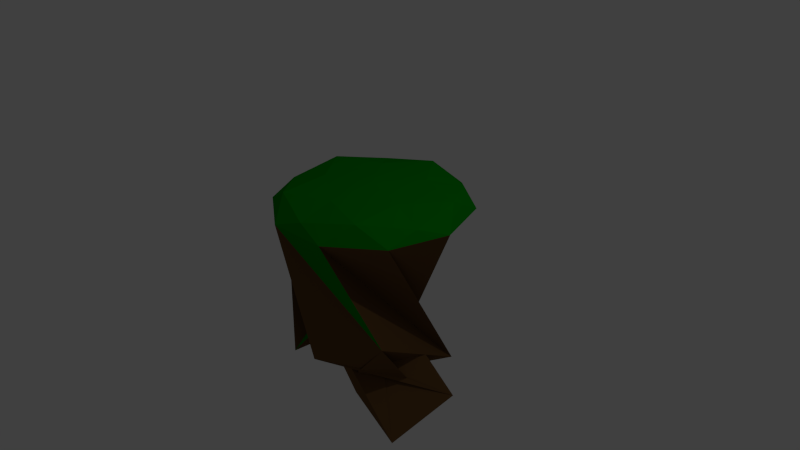 # Source: floatingisland_4.blend  (saved by Blender 2.73.0; exported with 4.5.12 LTS)
import bpy
from mathutils import Matrix  # noqa: F401  (used for matrix-valued properties, if any)

bpy.ops.wm.read_factory_settings(use_empty=True)
scene = bpy.context.scene
scene.name = 'Scene'

# ---- collections
col_collection_1 = bpy.data.collections.new('Collection 1'); scene.collection.children.link(col_collection_1)

# ---- materials (node trees are filled in below, after node groups)
mat_grass = bpy.data.materials.new('Grass')
mat_grass.alpha_threshold = 0.0
mat_grass.use_transparent_shadow = False
mat_grass.diffuse_color = (0.0, 0.2668, 0.001785, 1.0)
mat_grass.roughness = 0.5
mat_grass.specular_intensity = 0.0
mat_grass.line_color = (0.0, 0.0, 0.0, 1.0)
mat_dirt = bpy.data.materials.new('dirt')
mat_dirt.alpha_threshold = 0.0
mat_dirt.use_transparent_shadow = False
mat_dirt.diffuse_color = (0.1424, 0.07257, 0.02475, 1.0)
mat_dirt.roughness = 0.5
mat_dirt.specular_intensity = 0.0
mat_dirt.line_color = (0.0, 0.0, 0.0, 1.0)

# ---- material node trees

# ---- world
world_world = bpy.data.worlds.new('World'); scene.world = world_world
world_world.color = (0.05088, 0.05088, 0.05088)
world_world.use_sun_shadow = False
world_world.sun_shadow_jitter_overblur = 0.0
world_world.cycles.sampling_method = 'MANUAL'
world_world.cycles.sample_map_resolution = 256

# ---- cameras
cam_camera = bpy.data.cameras.new('Camera')
cam_camera.clip_end = 100.0
cam_camera.lens = 35.0
cam_camera.sensor_width = 32.0
cam_camera.sensor_height = 18.0
cam_camera.ortho_scale = 7.314
cam_camera.dof.focus_distance = 0.0
cam_camera.dof.aperture_fstop = 128.0

# ---- lights
light_lamp = bpy.data.lights.new('Lamp', 'POINT')
light_lamp.transmission_factor = 0.0
light_lamp.cutoff_distance = 30.0
light_lamp.energy = 100.0
light_lamp.shadow_buffer_clip_start = 1.001
light_lamp.shadow_soft_size = 0.1
light_lamp.shadow_maximum_resolution = 0.006
light_lamp.use_absolute_resolution = True
light_lamp.cycles.use_multiple_importance_sampling = False

# ---- meshes
me_icosphere = bpy.data.meshes.new('Icosphere')
me_icosphere.from_pydata([(-0.02637, 0.03277, -1.965), (0.3408, 1.136, -1.978), (0.1042, -1.122, -1.028), (0.948, -0.601, -2.165), (-0.3537, -1.083, -1.145), (-1.179, -0.1149, -0.4634), (0.0129, -1.129, 0.8438), (-1.119, -0.3635, 0.8438), (-0.7409, 0.9495, 0.8438), (0.6247, 0.9957, 0.8438), (1.091, -0.2888, 0.8438), (-0.02637, 0.03277, 1.001), (0.6521, -0.04761, -1.584), (0.2358, -0.5981, -1.467), (0.8464, -0.6456, -0.7706), (-0.7042, 0.906, -2.465), (0.4271, -0.4782, -0.8303), (-0.6931, 0.182, -2.668), (0.9768, 0.4972, -1.978), (-0.2316, 0.6844, -1.163), (-0.8369, -0.7189, -0.06188), (0.1793, 1.119, -0.1443), (1.05, -0.6951, 0.7097), (1.272, 0.07667, 0.7097), (-0.386, -1.216, 0.7097), (0.4167, -1.189, 0.7097), (-1.325, -0.01113, 0.7097), (-1.051, -0.7661, 0.7097), (-0.4695, 1.254, 0.7097), (-1.103, 0.7606, 0.7097), (0.9986, 0.8317, 0.7097), (0.3332, 1.282, 0.7097), (0.6532, -0.8391, 0.9459), (-0.6455, -0.883, 0.9459), (-1.089, 0.3387, 0.9459), (-0.06372, 1.138, 0.9459), (1.013, 0.4097, 0.9459), (-0.003286, -0.65, 0.9659), (0.6302, -0.1563, 0.9659), (-0.6686, -0.2002, 0.9659), (-0.4464, 0.5716, 0.9659), (0.3563, 0.5987, 0.9659)], [], [(0, 13, 12), (1, 13, 15), (0, 12, 17), (0, 17, 19), (0, 19, 16), (1, 15, 22), (2, 14, 24), (3, 18, 26), (4, 20, 28), (5, 21, 30), (1, 22, 25), (2, 24, 27), (3, 26, 29), (4, 28, 31), (5, 30, 23), (6, 32, 37), (7, 33, 39), (8, 34, 40), (9, 35, 41), (10, 36, 38), (12, 14, 2), (12, 13, 14), (13, 1, 14), (15, 16, 5), (15, 13, 16), (13, 0, 16), (17, 18, 3), (17, 12, 18), (12, 2, 18), (19, 20, 4), (19, 17, 20), (17, 3, 20), (16, 21, 5), (16, 19, 21), (19, 4, 21), (22, 23, 10), (22, 15, 23), (15, 5, 23), (24, 25, 6), (24, 14, 25), (14, 1, 25), (26, 27, 7), (26, 18, 27), (18, 2, 27), (28, 29, 8), (28, 20, 29), (20, 3, 29), (30, 31, 9), (30, 21, 31), (21, 4, 31), (25, 32, 6), (25, 22, 32), (22, 10, 32), (27, 33, 7), (27, 24, 33), (24, 6, 33), (29, 34, 8), (29, 26, 34), (26, 7, 34), (31, 35, 9), (31, 28, 35), (28, 8, 35), (23, 36, 10), (23, 30, 36), (30, 9, 36), (37, 38, 11), (37, 32, 38), (32, 10, 38), (39, 37, 11), (39, 33, 37), (33, 6, 37), (40, 39, 11), (40, 34, 39), (34, 7, 39), (41, 40, 11), (41, 35, 40), (35, 8, 40), (38, 41, 11), (38, 36, 41), (36, 9, 41)])
me_icosphere.polygons.foreach_set('material_index', [1, 1, 1, 1, 1, 1, 1, 1, 1, 1, 1, 0, 1, 0, 0, 0, 0, 0, 0, 0, 1, 1, 1, 1, 1, 1, 1, 1, 1, 1, 1, 1, 1, 1, 1, 0, 1, 1, 0, 0, 1, 0, 1, 1, 0, 0, 1, 0, 0, 1, 0, 0, 0, 0, 0, 0, 0, 0, 0, 0, 0, 0, 0, 0, 0, 0, 0, 0, 0, 0, 0, 0, 0, 0, 0, 0, 0, 0, 0, 0])
me_icosphere.materials.append(mat_grass)
me_icosphere.materials.append(mat_dirt)
me_icosphere.use_remesh_preserve_volume = False
me_icosphere.use_remesh_preserve_attributes = False
me_icosphere.use_mirror_vertex_groups = False
me_icosphere.update()

# ---- objects
ob_lamp = bpy.data.objects.new('Lamp', light_lamp)
ob_camera = bpy.data.objects.new('Camera', cam_camera)
ob_icosphere = bpy.data.objects.new('Icosphere', me_icosphere)

# ---- transforms, parenting, visibility, modifiers, constraints
ob_lamp.location = (4.076, 1.005, 5.904)
ob_lamp.rotation_euler = (0.6503, 0.05522, 1.866)
ob_lamp.lock_rotations_4d = False
ob_lamp.empty_display_type = 'ARROWS'
ob_lamp.color = (0.0, 0.0, 0.0, 0.0)
ob_lamp.lineart.crease_threshold = 0.0
ob_camera.location = (7.481, -6.508, 5.344)
ob_camera.rotation_euler = (1.109, 0.01082, 0.8149)
ob_camera.lock_rotations_4d = False
ob_camera.empty_display_type = 'ARROWS'
ob_camera.color = (0.0, 0.0, 0.0, 0.0)
ob_camera.display_type = 'WIRE'
ob_camera.lineart.crease_threshold = 0.0
ob_icosphere.location = (0.0, 0.0, 0.0)
ob_icosphere.lineart.crease_threshold = 0.0

# ---- collection membership
col_collection_1.objects.link(ob_lamp)
col_collection_1.objects.link(ob_camera)
col_collection_1.objects.link(ob_icosphere)

# ---- scene / render settings (as saved in the file)
scene.camera = ob_camera
scene.frame_start = 1; scene.frame_end = 250; scene.frame_set(1)
scene.render.engine = 'BLENDER_EEVEE_NEXT'
scene.render.resolution_percentage = 50
scene.render.dither_intensity = 0.0
scene.cycles.use_denoising = False
scene.cycles.samples = 10
scene.cycles.sampling_pattern = 'TABULATED_SOBOL'
scene.cycles.light_sampling_threshold = 0.0
scene.cycles.use_adaptive_sampling = False
scene.cycles.use_light_tree = False
scene.cycles.blur_glossy = 0.0
scene.cycles.pixel_filter_type = 'GAUSSIAN'
scene.cycles.sample_clamp_indirect = 0.0
scene.view_settings.view_transform = 'Standard'
bpy.context.view_layer.update()
